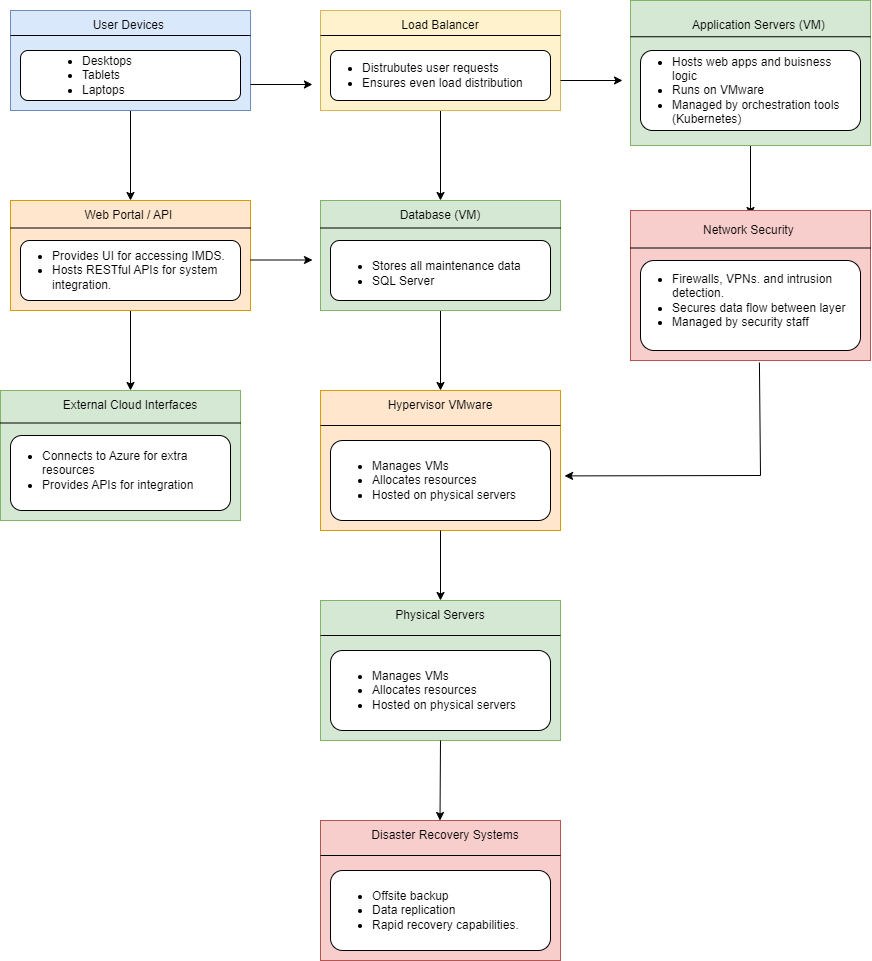

The diagram above was exported from draw.io. Its source (the exported page's mxGraphModel, read from the mxfile embedded in the PNG):
<mxGraphModel dx="2033" dy="1118" grid="1" gridSize="10" guides="1" tooltips="1" connect="1" arrows="1" fold="1" page="1" pageScale="1" pageWidth="1100" pageHeight="1700" math="0" shadow="0">
  <root>
    <mxCell id="0" />
    <mxCell id="1" parent="0" />
    <mxCell id="HhEZXTQqS45zgnk-dqjA-44" value="" style="edgeStyle=orthogonalEdgeStyle;rounded=0;orthogonalLoop=1;jettySize=auto;html=1;" edge="1" parent="1" source="HhEZXTQqS45zgnk-dqjA-2" target="HhEZXTQqS45zgnk-dqjA-17">
      <mxGeometry relative="1" as="geometry" />
    </mxCell>
    <mxCell id="HhEZXTQqS45zgnk-dqjA-2" value="" style="rounded=0;whiteSpace=wrap;html=1;fillColor=#dae8fc;strokeColor=#6c8ebf;" vertex="1" parent="1">
      <mxGeometry x="140" y="140" width="240" height="100" as="geometry" />
    </mxCell>
    <mxCell id="HhEZXTQqS45zgnk-dqjA-3" value="" style="endArrow=none;html=1;rounded=0;exitX=0;exitY=0.25;exitDx=0;exitDy=0;entryX=1;entryY=0.25;entryDx=0;entryDy=0;" edge="1" parent="1" source="HhEZXTQqS45zgnk-dqjA-2" target="HhEZXTQqS45zgnk-dqjA-2">
      <mxGeometry width="50" height="50" relative="1" as="geometry">
        <mxPoint x="290" y="240" as="sourcePoint" />
        <mxPoint x="340" y="190" as="targetPoint" />
      </mxGeometry>
    </mxCell>
    <mxCell id="HhEZXTQqS45zgnk-dqjA-5" value="" style="rounded=1;whiteSpace=wrap;html=1;" vertex="1" parent="1">
      <mxGeometry x="150" y="180" width="220" height="50" as="geometry" />
    </mxCell>
    <mxCell id="HhEZXTQqS45zgnk-dqjA-4" value="User Devices&amp;nbsp;" style="text;strokeColor=none;align=center;fillColor=none;html=1;verticalAlign=middle;whiteSpace=wrap;rounded=0;" vertex="1" parent="1">
      <mxGeometry x="200" y="140" width="120" height="30" as="geometry" />
    </mxCell>
    <mxCell id="HhEZXTQqS45zgnk-dqjA-6" value="&lt;ul&gt;&lt;li&gt;Desktops&lt;/li&gt;&lt;li&gt;Tablets&lt;/li&gt;&lt;li&gt;Laptops&lt;/li&gt;&lt;/ul&gt;" style="text;strokeColor=none;align=left;fillColor=none;html=1;verticalAlign=middle;whiteSpace=wrap;rounded=0;" vertex="1" parent="1">
      <mxGeometry x="170" y="190" width="220" height="30" as="geometry" />
    </mxCell>
    <mxCell id="HhEZXTQqS45zgnk-dqjA-52" value="" style="edgeStyle=orthogonalEdgeStyle;rounded=0;orthogonalLoop=1;jettySize=auto;html=1;" edge="1" parent="1" source="HhEZXTQqS45zgnk-dqjA-7" target="HhEZXTQqS45zgnk-dqjA-22">
      <mxGeometry relative="1" as="geometry" />
    </mxCell>
    <mxCell id="HhEZXTQqS45zgnk-dqjA-7" value="" style="rounded=0;whiteSpace=wrap;html=1;fillColor=#fff2cc;strokeColor=#d6b656;" vertex="1" parent="1">
      <mxGeometry x="450" y="140" width="240" height="100" as="geometry" />
    </mxCell>
    <mxCell id="HhEZXTQqS45zgnk-dqjA-8" value="" style="endArrow=none;html=1;rounded=0;exitX=0;exitY=0.25;exitDx=0;exitDy=0;entryX=1;entryY=0.25;entryDx=0;entryDy=0;" edge="1" parent="1" source="HhEZXTQqS45zgnk-dqjA-7" target="HhEZXTQqS45zgnk-dqjA-7">
      <mxGeometry width="50" height="50" relative="1" as="geometry">
        <mxPoint x="600" y="240" as="sourcePoint" />
        <mxPoint x="650" y="190" as="targetPoint" />
      </mxGeometry>
    </mxCell>
    <mxCell id="HhEZXTQqS45zgnk-dqjA-9" value="" style="rounded=1;whiteSpace=wrap;html=1;" vertex="1" parent="1">
      <mxGeometry x="460" y="180" width="220" height="50" as="geometry" />
    </mxCell>
    <mxCell id="HhEZXTQqS45zgnk-dqjA-10" value="Load Balancer" style="text;strokeColor=none;align=center;fillColor=none;html=1;verticalAlign=middle;whiteSpace=wrap;rounded=0;" vertex="1" parent="1">
      <mxGeometry x="510" y="140" width="120" height="30" as="geometry" />
    </mxCell>
    <mxCell id="HhEZXTQqS45zgnk-dqjA-11" value="&lt;ul&gt;&lt;li&gt;Distrubutes user requests&amp;nbsp;&lt;/li&gt;&lt;li&gt;Ensures even load distribution&lt;/li&gt;&lt;/ul&gt;" style="text;strokeColor=none;align=left;fillColor=none;html=1;verticalAlign=middle;whiteSpace=wrap;rounded=0;" vertex="1" parent="1">
      <mxGeometry x="450" y="190" width="220" height="30" as="geometry" />
    </mxCell>
    <mxCell id="HhEZXTQqS45zgnk-dqjA-13" value="" style="endArrow=classic;html=1;rounded=0;exitX=0.992;exitY=0.63;exitDx=0;exitDy=0;exitPerimeter=0;" edge="1" parent="1">
      <mxGeometry width="50" height="50" relative="1" as="geometry">
        <mxPoint x="379.99999999999994" y="214" as="sourcePoint" />
        <mxPoint x="441.92" y="214" as="targetPoint" />
      </mxGeometry>
    </mxCell>
    <mxCell id="HhEZXTQqS45zgnk-dqjA-45" value="" style="edgeStyle=orthogonalEdgeStyle;rounded=0;orthogonalLoop=1;jettySize=auto;html=1;" edge="1" parent="1" source="HhEZXTQqS45zgnk-dqjA-14" target="HhEZXTQqS45zgnk-dqjA-42">
      <mxGeometry relative="1" as="geometry" />
    </mxCell>
    <mxCell id="HhEZXTQqS45zgnk-dqjA-14" value="" style="rounded=0;whiteSpace=wrap;html=1;fillColor=#ffe6cc;strokeColor=#d79b00;" vertex="1" parent="1">
      <mxGeometry x="140" y="330" width="240" height="110" as="geometry" />
    </mxCell>
    <mxCell id="HhEZXTQqS45zgnk-dqjA-15" value="" style="endArrow=none;html=1;rounded=0;exitX=0;exitY=0.25;exitDx=0;exitDy=0;entryX=1;entryY=0.25;entryDx=0;entryDy=0;" edge="1" parent="1" source="HhEZXTQqS45zgnk-dqjA-14" target="HhEZXTQqS45zgnk-dqjA-14">
      <mxGeometry width="50" height="50" relative="1" as="geometry">
        <mxPoint x="290" y="430" as="sourcePoint" />
        <mxPoint x="340" y="380" as="targetPoint" />
      </mxGeometry>
    </mxCell>
    <mxCell id="HhEZXTQqS45zgnk-dqjA-16" value="" style="rounded=1;whiteSpace=wrap;html=1;" vertex="1" parent="1">
      <mxGeometry x="150" y="370" width="220" height="60" as="geometry" />
    </mxCell>
    <mxCell id="HhEZXTQqS45zgnk-dqjA-17" value="Web Portal / API&amp;nbsp;" style="text;strokeColor=none;align=center;fillColor=none;html=1;verticalAlign=middle;whiteSpace=wrap;rounded=0;" vertex="1" parent="1">
      <mxGeometry x="200" y="330" width="120" height="30" as="geometry" />
    </mxCell>
    <mxCell id="HhEZXTQqS45zgnk-dqjA-18" value="&lt;ul&gt;&lt;li&gt;Provides UI for accessing IMDS.&lt;/li&gt;&lt;li&gt;Hosts RESTful APIs for system integration.&amp;nbsp;&lt;/li&gt;&lt;/ul&gt;" style="text;strokeColor=none;align=left;fillColor=none;html=1;verticalAlign=middle;whiteSpace=wrap;rounded=0;" vertex="1" parent="1">
      <mxGeometry x="140" y="370" width="220" height="60" as="geometry" />
    </mxCell>
    <mxCell id="HhEZXTQqS45zgnk-dqjA-53" value="" style="edgeStyle=orthogonalEdgeStyle;rounded=0;orthogonalLoop=1;jettySize=auto;html=1;" edge="1" parent="1" source="HhEZXTQqS45zgnk-dqjA-19" target="HhEZXTQqS45zgnk-dqjA-37">
      <mxGeometry relative="1" as="geometry" />
    </mxCell>
    <mxCell id="HhEZXTQqS45zgnk-dqjA-19" value="" style="rounded=0;whiteSpace=wrap;html=1;fillColor=#d5e8d4;strokeColor=#82b366;" vertex="1" parent="1">
      <mxGeometry x="450" y="330" width="240" height="110" as="geometry" />
    </mxCell>
    <mxCell id="HhEZXTQqS45zgnk-dqjA-20" value="" style="endArrow=none;html=1;rounded=0;exitX=0;exitY=0.25;exitDx=0;exitDy=0;entryX=1;entryY=0.25;entryDx=0;entryDy=0;" edge="1" parent="1" source="HhEZXTQqS45zgnk-dqjA-19" target="HhEZXTQqS45zgnk-dqjA-19">
      <mxGeometry width="50" height="50" relative="1" as="geometry">
        <mxPoint x="600" y="430" as="sourcePoint" />
        <mxPoint x="650" y="380" as="targetPoint" />
      </mxGeometry>
    </mxCell>
    <mxCell id="HhEZXTQqS45zgnk-dqjA-21" value="" style="rounded=1;whiteSpace=wrap;html=1;" vertex="1" parent="1">
      <mxGeometry x="460" y="370" width="220" height="60" as="geometry" />
    </mxCell>
    <mxCell id="HhEZXTQqS45zgnk-dqjA-22" value="Database (VM)" style="text;strokeColor=none;align=center;fillColor=none;html=1;verticalAlign=middle;whiteSpace=wrap;rounded=0;" vertex="1" parent="1">
      <mxGeometry x="510" y="330" width="120" height="30" as="geometry" />
    </mxCell>
    <mxCell id="HhEZXTQqS45zgnk-dqjA-23" value="&lt;ul&gt;&lt;li&gt;Stores all maintenance data&lt;/li&gt;&lt;li&gt;SQL Server&lt;/li&gt;&lt;/ul&gt;" style="text;strokeColor=none;align=left;fillColor=none;html=1;verticalAlign=middle;whiteSpace=wrap;rounded=0;" vertex="1" parent="1">
      <mxGeometry x="460" y="380" width="220" height="45" as="geometry" />
    </mxCell>
    <mxCell id="HhEZXTQqS45zgnk-dqjA-48" value="" style="edgeStyle=orthogonalEdgeStyle;rounded=0;orthogonalLoop=1;jettySize=auto;html=1;" edge="1" parent="1" source="HhEZXTQqS45zgnk-dqjA-24" target="HhEZXTQqS45zgnk-dqjA-32">
      <mxGeometry relative="1" as="geometry" />
    </mxCell>
    <mxCell id="HhEZXTQqS45zgnk-dqjA-24" value="" style="rounded=0;whiteSpace=wrap;html=1;fillColor=#d5e8d4;strokeColor=#82b366;" vertex="1" parent="1">
      <mxGeometry x="760" y="130" width="240" height="145" as="geometry" />
    </mxCell>
    <mxCell id="HhEZXTQqS45zgnk-dqjA-25" value="" style="endArrow=none;html=1;rounded=0;exitX=0;exitY=0.25;exitDx=0;exitDy=0;entryX=1;entryY=0.25;entryDx=0;entryDy=0;" edge="1" parent="1" source="HhEZXTQqS45zgnk-dqjA-24" target="HhEZXTQqS45zgnk-dqjA-24">
      <mxGeometry width="50" height="50" relative="1" as="geometry">
        <mxPoint x="910" y="240" as="sourcePoint" />
        <mxPoint x="960" y="190" as="targetPoint" />
      </mxGeometry>
    </mxCell>
    <mxCell id="HhEZXTQqS45zgnk-dqjA-26" value="" style="rounded=1;whiteSpace=wrap;html=1;" vertex="1" parent="1">
      <mxGeometry x="770" y="180" width="220" height="80" as="geometry" />
    </mxCell>
    <mxCell id="HhEZXTQqS45zgnk-dqjA-27" value="Application Servers (VM)&amp;nbsp;" style="text;strokeColor=none;align=center;fillColor=none;html=1;verticalAlign=middle;whiteSpace=wrap;rounded=0;" vertex="1" parent="1">
      <mxGeometry x="810" y="140" width="160" height="30" as="geometry" />
    </mxCell>
    <mxCell id="HhEZXTQqS45zgnk-dqjA-28" value="&lt;ul&gt;&lt;li&gt;Hosts web apps and buisness logic&lt;/li&gt;&lt;li&gt;Runs on VMware&amp;nbsp;&lt;/li&gt;&lt;li&gt;Managed by orchestration tools (Kubernetes)&amp;nbsp;&lt;/li&gt;&lt;/ul&gt;" style="text;strokeColor=none;align=left;fillColor=none;html=1;verticalAlign=middle;whiteSpace=wrap;rounded=0;movable=1;resizable=1;rotatable=1;deletable=1;editable=1;locked=0;connectable=1;" vertex="1" parent="1">
      <mxGeometry x="760" y="207.5" width="220" height="25" as="geometry" />
    </mxCell>
    <mxCell id="HhEZXTQqS45zgnk-dqjA-29" value="" style="rounded=0;whiteSpace=wrap;html=1;fillColor=#f8cecc;strokeColor=#b85450;" vertex="1" parent="1">
      <mxGeometry x="760" y="340" width="240" height="150" as="geometry" />
    </mxCell>
    <mxCell id="HhEZXTQqS45zgnk-dqjA-30" value="" style="endArrow=none;html=1;rounded=0;exitX=0;exitY=0.25;exitDx=0;exitDy=0;entryX=1;entryY=0.25;entryDx=0;entryDy=0;" edge="1" parent="1" source="HhEZXTQqS45zgnk-dqjA-29" target="HhEZXTQqS45zgnk-dqjA-29">
      <mxGeometry width="50" height="50" relative="1" as="geometry">
        <mxPoint x="910" y="430" as="sourcePoint" />
        <mxPoint x="960" y="380" as="targetPoint" />
      </mxGeometry>
    </mxCell>
    <mxCell id="HhEZXTQqS45zgnk-dqjA-31" value="" style="rounded=1;whiteSpace=wrap;html=1;" vertex="1" parent="1">
      <mxGeometry x="770" y="390" width="220" height="90" as="geometry" />
    </mxCell>
    <mxCell id="HhEZXTQqS45zgnk-dqjA-32" value="Network Security&amp;nbsp;" style="text;strokeColor=none;align=center;fillColor=none;html=1;verticalAlign=middle;whiteSpace=wrap;rounded=0;" vertex="1" parent="1">
      <mxGeometry x="820" y="345" width="120" height="30" as="geometry" />
    </mxCell>
    <mxCell id="HhEZXTQqS45zgnk-dqjA-33" value="&lt;ul&gt;&lt;li&gt;Firewalls, VPNs. and intrusion detection.&amp;nbsp;&lt;/li&gt;&lt;li&gt;Secures data flow between layer&lt;/li&gt;&lt;li&gt;Managed by security staff&amp;nbsp;&lt;/li&gt;&lt;/ul&gt;" style="text;strokeColor=none;align=left;fillColor=none;html=1;verticalAlign=middle;whiteSpace=wrap;rounded=0;" vertex="1" parent="1">
      <mxGeometry x="760" y="370" width="220" height="120" as="geometry" />
    </mxCell>
    <mxCell id="HhEZXTQqS45zgnk-dqjA-34" value="" style="rounded=0;whiteSpace=wrap;html=1;fillColor=#ffe6cc;strokeColor=#d79b00;" vertex="1" parent="1">
      <mxGeometry x="450" y="520" width="240" height="140" as="geometry" />
    </mxCell>
    <mxCell id="HhEZXTQqS45zgnk-dqjA-35" value="" style="endArrow=none;html=1;rounded=0;exitX=0;exitY=0.25;exitDx=0;exitDy=0;entryX=1;entryY=0.25;entryDx=0;entryDy=0;" edge="1" parent="1" source="HhEZXTQqS45zgnk-dqjA-34" target="HhEZXTQqS45zgnk-dqjA-34">
      <mxGeometry width="50" height="50" relative="1" as="geometry">
        <mxPoint x="600" y="620" as="sourcePoint" />
        <mxPoint x="650" y="570" as="targetPoint" />
      </mxGeometry>
    </mxCell>
    <mxCell id="HhEZXTQqS45zgnk-dqjA-36" value="" style="rounded=1;whiteSpace=wrap;html=1;" vertex="1" parent="1">
      <mxGeometry x="460" y="570" width="220" height="80" as="geometry" />
    </mxCell>
    <mxCell id="HhEZXTQqS45zgnk-dqjA-37" value="Hypervisor VMware" style="text;strokeColor=none;align=center;fillColor=none;html=1;verticalAlign=middle;whiteSpace=wrap;rounded=0;" vertex="1" parent="1">
      <mxGeometry x="510" y="520" width="120" height="30" as="geometry" />
    </mxCell>
    <mxCell id="HhEZXTQqS45zgnk-dqjA-38" value="&lt;ul&gt;&lt;li&gt;Manages VMs&amp;nbsp;&lt;/li&gt;&lt;li&gt;Allocates resources&amp;nbsp;&lt;/li&gt;&lt;li&gt;Hosted on physical servers&amp;nbsp;&lt;/li&gt;&lt;/ul&gt;" style="text;strokeColor=none;align=left;fillColor=none;html=1;verticalAlign=middle;whiteSpace=wrap;rounded=0;" vertex="1" parent="1">
      <mxGeometry x="460" y="582.5" width="220" height="55" as="geometry" />
    </mxCell>
    <mxCell id="HhEZXTQqS45zgnk-dqjA-39" value="" style="rounded=0;whiteSpace=wrap;html=1;fillColor=#d5e8d4;strokeColor=#82b366;" vertex="1" parent="1">
      <mxGeometry x="130" y="520" width="240" height="130" as="geometry" />
    </mxCell>
    <mxCell id="HhEZXTQqS45zgnk-dqjA-40" value="" style="endArrow=none;html=1;rounded=0;exitX=0;exitY=0.25;exitDx=0;exitDy=0;entryX=1;entryY=0.25;entryDx=0;entryDy=0;" edge="1" parent="1" source="HhEZXTQqS45zgnk-dqjA-39" target="HhEZXTQqS45zgnk-dqjA-39">
      <mxGeometry width="50" height="50" relative="1" as="geometry">
        <mxPoint x="280" y="620" as="sourcePoint" />
        <mxPoint x="330" y="570" as="targetPoint" />
      </mxGeometry>
    </mxCell>
    <mxCell id="HhEZXTQqS45zgnk-dqjA-41" value="" style="rounded=1;whiteSpace=wrap;html=1;" vertex="1" parent="1">
      <mxGeometry x="140" y="565" width="220" height="75" as="geometry" />
    </mxCell>
    <mxCell id="HhEZXTQqS45zgnk-dqjA-42" value="External Cloud Interfaces" style="text;strokeColor=none;align=center;fillColor=none;html=1;verticalAlign=middle;whiteSpace=wrap;rounded=0;" vertex="1" parent="1">
      <mxGeometry x="185" y="520" width="150" height="30" as="geometry" />
    </mxCell>
    <mxCell id="HhEZXTQqS45zgnk-dqjA-43" value="&lt;ul&gt;&lt;li&gt;Connects to Azure for extra resources&lt;/li&gt;&lt;li&gt;Provides APIs for integration&amp;nbsp;&lt;/li&gt;&lt;/ul&gt;" style="text;strokeColor=none;align=left;fillColor=none;html=1;verticalAlign=middle;whiteSpace=wrap;rounded=0;" vertex="1" parent="1">
      <mxGeometry x="130" y="580" width="220" height="40" as="geometry" />
    </mxCell>
    <mxCell id="HhEZXTQqS45zgnk-dqjA-46" value="" style="endArrow=classic;html=1;rounded=0;exitX=0.992;exitY=0.63;exitDx=0;exitDy=0;exitPerimeter=0;" edge="1" parent="1">
      <mxGeometry width="50" height="50" relative="1" as="geometry">
        <mxPoint x="380" y="389.5" as="sourcePoint" />
        <mxPoint x="442" y="389.5" as="targetPoint" />
      </mxGeometry>
    </mxCell>
    <mxCell id="HhEZXTQqS45zgnk-dqjA-47" value="" style="endArrow=classic;html=1;rounded=0;exitX=0.992;exitY=0.63;exitDx=0;exitDy=0;exitPerimeter=0;" edge="1" parent="1">
      <mxGeometry width="50" height="50" relative="1" as="geometry">
        <mxPoint x="690" y="210" as="sourcePoint" />
        <mxPoint x="752" y="210" as="targetPoint" />
      </mxGeometry>
    </mxCell>
    <mxCell id="HhEZXTQqS45zgnk-dqjA-50" value="" style="endArrow=classic;html=1;rounded=0;exitX=0.586;exitY=1.017;exitDx=0;exitDy=0;entryX=1.017;entryY=0.61;entryDx=0;entryDy=0;entryPerimeter=0;exitPerimeter=0;" edge="1" parent="1" source="HhEZXTQqS45zgnk-dqjA-33" target="HhEZXTQqS45zgnk-dqjA-34">
      <mxGeometry width="50" height="50" relative="1" as="geometry">
        <mxPoint x="840" y="605" as="sourcePoint" />
        <mxPoint x="890" y="630" as="targetPoint" />
        <Array as="points">
          <mxPoint x="890" y="605" />
        </Array>
      </mxGeometry>
    </mxCell>
    <mxCell id="HhEZXTQqS45zgnk-dqjA-55" value="" style="rounded=0;whiteSpace=wrap;html=1;fillColor=#d5e8d4;strokeColor=#82b366;" vertex="1" parent="1">
      <mxGeometry x="450" y="730" width="240" height="140" as="geometry" />
    </mxCell>
    <mxCell id="HhEZXTQqS45zgnk-dqjA-56" value="" style="endArrow=none;html=1;rounded=0;exitX=0;exitY=0.25;exitDx=0;exitDy=0;entryX=1;entryY=0.25;entryDx=0;entryDy=0;" edge="1" parent="1" source="HhEZXTQqS45zgnk-dqjA-55" target="HhEZXTQqS45zgnk-dqjA-55">
      <mxGeometry width="50" height="50" relative="1" as="geometry">
        <mxPoint x="600" y="830" as="sourcePoint" />
        <mxPoint x="650" y="780" as="targetPoint" />
      </mxGeometry>
    </mxCell>
    <mxCell id="HhEZXTQqS45zgnk-dqjA-57" value="" style="rounded=1;whiteSpace=wrap;html=1;" vertex="1" parent="1">
      <mxGeometry x="460" y="780" width="220" height="80" as="geometry" />
    </mxCell>
    <mxCell id="HhEZXTQqS45zgnk-dqjA-58" value="Physical Servers" style="text;strokeColor=none;align=center;fillColor=none;html=1;verticalAlign=middle;whiteSpace=wrap;rounded=0;" vertex="1" parent="1">
      <mxGeometry x="510" y="730" width="120" height="30" as="geometry" />
    </mxCell>
    <mxCell id="HhEZXTQqS45zgnk-dqjA-59" value="&lt;ul&gt;&lt;li&gt;Manages VMs&amp;nbsp;&lt;/li&gt;&lt;li&gt;Allocates resources&amp;nbsp;&lt;/li&gt;&lt;li&gt;Hosted on physical servers&amp;nbsp;&lt;/li&gt;&lt;/ul&gt;" style="text;strokeColor=none;align=left;fillColor=none;html=1;verticalAlign=middle;whiteSpace=wrap;rounded=0;" vertex="1" parent="1">
      <mxGeometry x="460" y="792.5" width="220" height="55" as="geometry" />
    </mxCell>
    <mxCell id="HhEZXTQqS45zgnk-dqjA-60" value="" style="rounded=0;whiteSpace=wrap;html=1;fillColor=#f8cecc;strokeColor=#b85450;" vertex="1" parent="1">
      <mxGeometry x="450" y="950" width="240" height="140" as="geometry" />
    </mxCell>
    <mxCell id="HhEZXTQqS45zgnk-dqjA-61" value="" style="endArrow=none;html=1;rounded=0;exitX=0;exitY=0.25;exitDx=0;exitDy=0;entryX=1;entryY=0.25;entryDx=0;entryDy=0;" edge="1" parent="1" source="HhEZXTQqS45zgnk-dqjA-60" target="HhEZXTQqS45zgnk-dqjA-60">
      <mxGeometry width="50" height="50" relative="1" as="geometry">
        <mxPoint x="600" y="1050" as="sourcePoint" />
        <mxPoint x="650" y="1000" as="targetPoint" />
      </mxGeometry>
    </mxCell>
    <mxCell id="HhEZXTQqS45zgnk-dqjA-62" value="" style="rounded=1;whiteSpace=wrap;html=1;" vertex="1" parent="1">
      <mxGeometry x="460" y="1000" width="220" height="80" as="geometry" />
    </mxCell>
    <mxCell id="HhEZXTQqS45zgnk-dqjA-63" value="Disaster Recovery Systems" style="text;strokeColor=none;align=center;fillColor=none;html=1;verticalAlign=middle;whiteSpace=wrap;rounded=0;" vertex="1" parent="1">
      <mxGeometry x="490" y="950" width="170" height="30" as="geometry" />
    </mxCell>
    <mxCell id="HhEZXTQqS45zgnk-dqjA-64" value="&lt;ul&gt;&lt;li&gt;Offsite backup&lt;/li&gt;&lt;li&gt;Data replication&lt;/li&gt;&lt;li&gt;Rapid recovery capabilities.&lt;/li&gt;&lt;/ul&gt;" style="text;strokeColor=none;align=left;fillColor=none;html=1;verticalAlign=middle;whiteSpace=wrap;rounded=0;" vertex="1" parent="1">
      <mxGeometry x="460" y="1000" width="220" height="80" as="geometry" />
    </mxCell>
    <mxCell id="HhEZXTQqS45zgnk-dqjA-65" value="" style="endArrow=classic;html=1;rounded=0;exitX=0.5;exitY=1;exitDx=0;exitDy=0;entryX=0.5;entryY=0;entryDx=0;entryDy=0;" edge="1" parent="1" source="HhEZXTQqS45zgnk-dqjA-34" target="HhEZXTQqS45zgnk-dqjA-58">
      <mxGeometry width="50" height="50" relative="1" as="geometry">
        <mxPoint x="520" y="720" as="sourcePoint" />
        <mxPoint x="570" y="670" as="targetPoint" />
      </mxGeometry>
    </mxCell>
    <mxCell id="HhEZXTQqS45zgnk-dqjA-66" value="" style="endArrow=classic;html=1;rounded=0;exitX=0.5;exitY=1;exitDx=0;exitDy=0;entryX=0.5;entryY=0;entryDx=0;entryDy=0;" edge="1" parent="1" source="HhEZXTQqS45zgnk-dqjA-55">
      <mxGeometry width="50" height="50" relative="1" as="geometry">
        <mxPoint x="569.5" y="880" as="sourcePoint" />
        <mxPoint x="569.5" y="950" as="targetPoint" />
      </mxGeometry>
    </mxCell>
  </root>
</mxGraphModel>